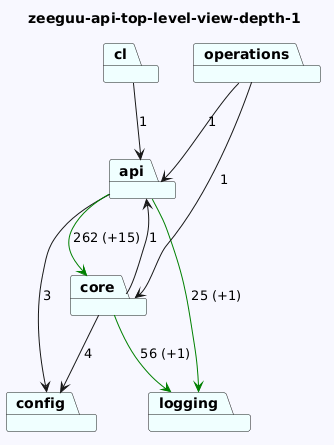

The diagram above was rendered by PlantUML. Its source (embedded in the PNG):
@startuml
skinparam backgroundColor GhostWhite
title zeeguu-api-top-level-view-depth-1
package "logging" #Azure
package "api" #Azure
package "core" #Azure
package "operations" #Azure
package "cl" #Azure
package "config" #Azure

"api"-->"config"  : 3
"api"-->"logging" #Green : 25 (+1)
"api"-->"core" #Green : 262 (+15)
"core"-->"logging" #Green : 56 (+1)
"core"-->"config"  : 4
"core"-->"api"  : 1
"operations"-->"api"  : 1
"operations"-->"core"  : 1
"cl"-->"api"  : 1
@enduml